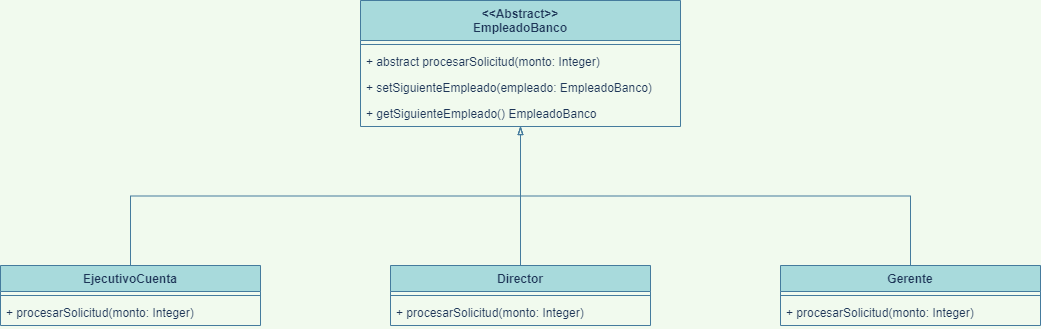

The diagram above was exported from draw.io. Its source (the exported page's mxGraphModel, read from the mxfile embedded in the PNG):
<mxGraphModel dx="1422" dy="794" grid="1" gridSize="10" guides="1" tooltips="1" connect="1" arrows="1" fold="1" page="1" pageScale="1" pageWidth="1400" pageHeight="850" background="#F1FAEE" math="0" shadow="0">
  <root>
    <mxCell id="0" />
    <mxCell id="1" parent="0" />
    <mxCell id="TIc-DjgRxYhDod1o0yNg-1" value="&lt;&lt;Abstract&gt;&gt;&#10;EmpleadoBanco" style="swimlane;fontStyle=1;align=center;verticalAlign=top;childLayout=stackLayout;horizontal=1;startSize=40;horizontalStack=0;resizeParent=1;resizeParentMax=0;resizeLast=0;collapsible=1;marginBottom=0;fillColor=#A8DADC;strokeColor=#457B9D;fontColor=#1D3557;" vertex="1" parent="1">
      <mxGeometry x="540" y="160" width="320" height="126" as="geometry" />
    </mxCell>
    <mxCell id="TIc-DjgRxYhDod1o0yNg-3" value="" style="line;strokeWidth=1;fillColor=none;align=left;verticalAlign=middle;spacingTop=-1;spacingLeft=3;spacingRight=3;rotatable=0;labelPosition=right;points=[];portConstraint=eastwest;strokeColor=#457B9D;labelBackgroundColor=#F1FAEE;fontColor=#1D3557;" vertex="1" parent="TIc-DjgRxYhDod1o0yNg-1">
      <mxGeometry y="40" width="320" height="8" as="geometry" />
    </mxCell>
    <mxCell id="TIc-DjgRxYhDod1o0yNg-4" value="+ abstract procesarSolicitud(monto: Integer)" style="text;strokeColor=none;fillColor=none;align=left;verticalAlign=top;spacingLeft=4;spacingRight=4;overflow=hidden;rotatable=0;points=[[0,0.5],[1,0.5]];portConstraint=eastwest;fontColor=#1D3557;" vertex="1" parent="TIc-DjgRxYhDod1o0yNg-1">
      <mxGeometry y="48" width="320" height="26" as="geometry" />
    </mxCell>
    <mxCell id="TIc-DjgRxYhDod1o0yNg-5" value="+ setSiguienteEmpleado(empleado: EmpleadoBanco)" style="text;strokeColor=none;fillColor=none;align=left;verticalAlign=top;spacingLeft=4;spacingRight=4;overflow=hidden;rotatable=0;points=[[0,0.5],[1,0.5]];portConstraint=eastwest;fontColor=#1D3557;" vertex="1" parent="TIc-DjgRxYhDod1o0yNg-1">
      <mxGeometry y="74" width="320" height="26" as="geometry" />
    </mxCell>
    <mxCell id="TIc-DjgRxYhDod1o0yNg-6" value="+ getSiguienteEmpleado() EmpleadoBanco" style="text;strokeColor=none;fillColor=none;align=left;verticalAlign=top;spacingLeft=4;spacingRight=4;overflow=hidden;rotatable=0;points=[[0,0.5],[1,0.5]];portConstraint=eastwest;fontColor=#1D3557;" vertex="1" parent="TIc-DjgRxYhDod1o0yNg-1">
      <mxGeometry y="100" width="320" height="26" as="geometry" />
    </mxCell>
    <mxCell id="TIc-DjgRxYhDod1o0yNg-17" style="edgeStyle=orthogonalEdgeStyle;rounded=0;orthogonalLoop=1;jettySize=auto;html=1;exitX=0.5;exitY=0;exitDx=0;exitDy=0;strokeColor=#457B9D;fontColor=#1D3557;fillColor=#A8DADC;endArrow=blockThin;endFill=0;" edge="1" parent="1" source="TIc-DjgRxYhDod1o0yNg-7" target="TIc-DjgRxYhDod1o0yNg-1">
      <mxGeometry relative="1" as="geometry" />
    </mxCell>
    <mxCell id="TIc-DjgRxYhDod1o0yNg-7" value="EjecutivoCuenta" style="swimlane;fontStyle=1;align=center;verticalAlign=top;childLayout=stackLayout;horizontal=1;startSize=26;horizontalStack=0;resizeParent=1;resizeParentMax=0;resizeLast=0;collapsible=1;marginBottom=0;strokeColor=#457B9D;fontColor=#1D3557;fillColor=#A8DADC;" vertex="1" parent="1">
      <mxGeometry x="180" y="425" width="260" height="60" as="geometry" />
    </mxCell>
    <mxCell id="TIc-DjgRxYhDod1o0yNg-9" value="" style="line;strokeWidth=1;fillColor=none;align=left;verticalAlign=middle;spacingTop=-1;spacingLeft=3;spacingRight=3;rotatable=0;labelPosition=right;points=[];portConstraint=eastwest;strokeColor=inherit;fontColor=#1D3557;" vertex="1" parent="TIc-DjgRxYhDod1o0yNg-7">
      <mxGeometry y="26" width="260" height="8" as="geometry" />
    </mxCell>
    <mxCell id="TIc-DjgRxYhDod1o0yNg-10" value="+ procesarSolicitud(monto: Integer)" style="text;strokeColor=none;fillColor=none;align=left;verticalAlign=top;spacingLeft=4;spacingRight=4;overflow=hidden;rotatable=0;points=[[0,0.5],[1,0.5]];portConstraint=eastwest;fontColor=#1D3557;" vertex="1" parent="TIc-DjgRxYhDod1o0yNg-7">
      <mxGeometry y="34" width="260" height="26" as="geometry" />
    </mxCell>
    <mxCell id="TIc-DjgRxYhDod1o0yNg-19" style="edgeStyle=orthogonalEdgeStyle;rounded=0;orthogonalLoop=1;jettySize=auto;html=1;exitX=0.5;exitY=0;exitDx=0;exitDy=0;strokeColor=#457B9D;fontColor=#1D3557;endArrow=blockThin;endFill=0;fillColor=#A8DADC;" edge="1" parent="1" source="TIc-DjgRxYhDod1o0yNg-11" target="TIc-DjgRxYhDod1o0yNg-1">
      <mxGeometry relative="1" as="geometry" />
    </mxCell>
    <mxCell id="TIc-DjgRxYhDod1o0yNg-11" value="Director" style="swimlane;fontStyle=1;align=center;verticalAlign=top;childLayout=stackLayout;horizontal=1;startSize=26;horizontalStack=0;resizeParent=1;resizeParentMax=0;resizeLast=0;collapsible=1;marginBottom=0;strokeColor=#457B9D;fontColor=#1D3557;fillColor=#A8DADC;" vertex="1" parent="1">
      <mxGeometry x="570" y="425" width="260" height="60" as="geometry" />
    </mxCell>
    <mxCell id="TIc-DjgRxYhDod1o0yNg-12" value="" style="line;strokeWidth=1;fillColor=none;align=left;verticalAlign=middle;spacingTop=-1;spacingLeft=3;spacingRight=3;rotatable=0;labelPosition=right;points=[];portConstraint=eastwest;strokeColor=inherit;fontColor=#1D3557;" vertex="1" parent="TIc-DjgRxYhDod1o0yNg-11">
      <mxGeometry y="26" width="260" height="8" as="geometry" />
    </mxCell>
    <mxCell id="TIc-DjgRxYhDod1o0yNg-13" value="+ procesarSolicitud(monto: Integer)" style="text;strokeColor=none;fillColor=none;align=left;verticalAlign=top;spacingLeft=4;spacingRight=4;overflow=hidden;rotatable=0;points=[[0,0.5],[1,0.5]];portConstraint=eastwest;fontColor=#1D3557;" vertex="1" parent="TIc-DjgRxYhDod1o0yNg-11">
      <mxGeometry y="34" width="260" height="26" as="geometry" />
    </mxCell>
    <mxCell id="TIc-DjgRxYhDod1o0yNg-20" style="edgeStyle=orthogonalEdgeStyle;rounded=0;orthogonalLoop=1;jettySize=auto;html=1;exitX=0.5;exitY=0;exitDx=0;exitDy=0;strokeColor=#457B9D;fontColor=#1D3557;endArrow=blockThin;endFill=0;fillColor=#A8DADC;" edge="1" parent="1" source="TIc-DjgRxYhDod1o0yNg-14" target="TIc-DjgRxYhDod1o0yNg-1">
      <mxGeometry relative="1" as="geometry" />
    </mxCell>
    <mxCell id="TIc-DjgRxYhDod1o0yNg-14" value="Gerente" style="swimlane;fontStyle=1;align=center;verticalAlign=top;childLayout=stackLayout;horizontal=1;startSize=26;horizontalStack=0;resizeParent=1;resizeParentMax=0;resizeLast=0;collapsible=1;marginBottom=0;strokeColor=#457B9D;fontColor=#1D3557;fillColor=#A8DADC;" vertex="1" parent="1">
      <mxGeometry x="960" y="425" width="260" height="60" as="geometry" />
    </mxCell>
    <mxCell id="TIc-DjgRxYhDod1o0yNg-15" value="" style="line;strokeWidth=1;fillColor=none;align=left;verticalAlign=middle;spacingTop=-1;spacingLeft=3;spacingRight=3;rotatable=0;labelPosition=right;points=[];portConstraint=eastwest;strokeColor=inherit;fontColor=#1D3557;" vertex="1" parent="TIc-DjgRxYhDod1o0yNg-14">
      <mxGeometry y="26" width="260" height="8" as="geometry" />
    </mxCell>
    <mxCell id="TIc-DjgRxYhDod1o0yNg-16" value="+ procesarSolicitud(monto: Integer)" style="text;strokeColor=none;fillColor=none;align=left;verticalAlign=top;spacingLeft=4;spacingRight=4;overflow=hidden;rotatable=0;points=[[0,0.5],[1,0.5]];portConstraint=eastwest;fontColor=#1D3557;" vertex="1" parent="TIc-DjgRxYhDod1o0yNg-14">
      <mxGeometry y="34" width="260" height="26" as="geometry" />
    </mxCell>
  </root>
</mxGraphModel>